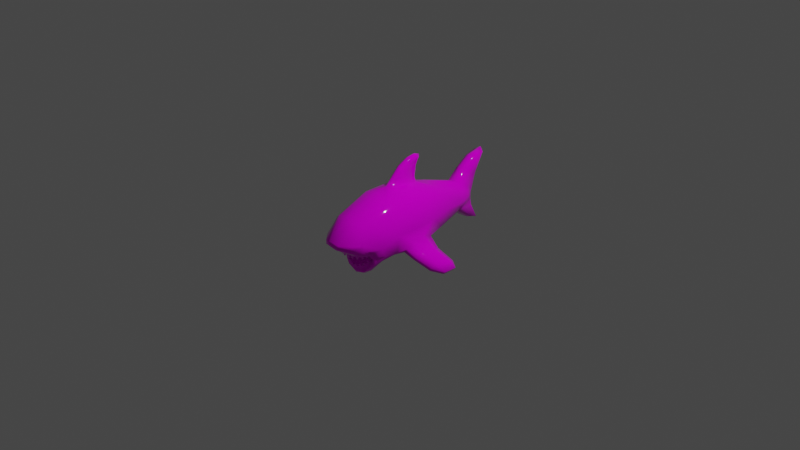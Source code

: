 # Source: shark.blend  (saved by Blender 2.91.10; exported with 4.5.12 LTS)
import bpy
from mathutils import Matrix  # noqa: F401  (used for matrix-valued properties, if any)

bpy.ops.wm.read_factory_settings(use_empty=True)
scene = bpy.context.scene
scene.name = 'Scene'

# ---- collections
col_collection = bpy.data.collections.new('Collection'); scene.collection.children.link(col_collection)

# ---- images (referenced by path relative to the original .blend; pixels are not part of the script)
import os
ASSET_DIR = os.environ.get("B2B_ASSET_DIR", "")  # directory of the original .blend (textures are referenced by path, not embedded)
HERE = os.path.dirname(os.path.abspath(__file__))  # packed textures are extracted next to this script under _unpacked/

def load_image(name, relpath, width, height, colorspace="sRGB"):
    """Load a texture the original file referenced (path relative to the .blend, or extracted next to this script)."""
    p = next((c for c in (os.path.join(HERE, relpath), os.path.join(ASSET_DIR, relpath)) if relpath and os.path.exists(c)), "")
    if p:
        img = bpy.data.images.load(p, check_existing=True)
        img.name = name
    else:  # same state as the original file: an image datablock whose file is absent (Cycles renders it pink)
        img = bpy.data.images.new(name, width, height)
        img.source = "FILE"
        img.filepath = "//" + (relpath or name)
    img.colorspace_settings.name = colorspace
    return img
img_untitled = load_image('Untitled', 'shark.png', 1024, 1024, 'sRGB')

# ---- materials (node trees are filled in below, after node groups)
mat_material = bpy.data.materials.new('Material')
mat_material.alpha_threshold = 0.0
mat_material.use_transparent_shadow = False
mat_material.line_color = (0.0, 0.0, 0.0, 1.0)
mat_dots_stroke = bpy.data.materials.new('Dots Stroke')
mat_dots_stroke.use_transparent_shadow = False

# ---- material node trees
mat_material.use_nodes = True; mat_material.node_tree.nodes.clear()
_N = mat_material.node_tree.nodes; _L = mat_material.node_tree.links
n0 = _N.new('ShaderNodeOutputMaterial'); n0.name = 'Material Output'; n0.location = (300, 300)
n1 = _N.new('ShaderNodeBsdfPrincipled'); n1.name = 'Principled BSDF'; n1.location = (10, 300)
n1.distribution = 'GGX'
n1.subsurface_method = 'BURLEY'
n1.inputs[2].default_value = 0.05909
n1.inputs[3].default_value = 1.45
n1.inputs[13].default_value = 0.1591
n1.inputs[27].default_value = (0.0, 0.0, 0.0, 1.0)
n1.inputs[28].default_value = 1.0
n2 = _N.new('ShaderNodeTexImage'); n2.name = 'Image Texture'; n2.location = (-280, 280)
n2.image = img_untitled
_L.new(n1.outputs[0], n0.inputs[0])
_L.new(n2.outputs[0], n1.inputs[0])
n0.is_active_output = True

# ---- world
world_world = bpy.data.worlds.new('World'); scene.world = world_world
world_world.use_nodes = True; world_world.node_tree.nodes.clear()
_N = world_world.node_tree.nodes; _L = world_world.node_tree.links
n0 = _N.new('ShaderNodeOutputWorld'); n0.name = 'World Output'; n0.location = (300, 300)
n1 = _N.new('ShaderNodeBackground'); n1.name = 'Background'; n1.location = (10, 300)
n1.inputs[0].default_value = (0.05088, 0.05088, 0.05088, 1.0)
_L.new(n1.outputs[0], n0.inputs[0])
n0.is_active_output = True
world_world.color = (0.05088, 0.05088, 0.05088)
world_world.use_sun_shadow = False
world_world.sun_shadow_jitter_overblur = 0.0

# ---- cameras
cam_camera = bpy.data.cameras.new('Camera')
cam_camera.clip_end = 100.0
cam_camera.ortho_scale = 7.314

# ---- lights
light_light = bpy.data.lights.new('Light', 'POINT')
light_light.transmission_factor = 0.0
light_light.energy = 1000.0
light_light.shadow_soft_size = 0.1
light_light.shadow_maximum_resolution = 0.006
light_light.use_absolute_resolution = True

# ---- meshes
me_shark = bpy.data.meshes.new('shark')
me_shark.from_pydata([(0.2564, 0.00188, 0.2702), (0.2883, 0.1969, 0.03541), (0.000161, 0.3938, 0.3076), (0.1579, 0.007161, -0.2505), (0.08118, 0.7809, -0.1466), (0.1387, 0.7833, -0.06158), (0.223, 0.392, -0.1347), (0.1329, 0.7809, 0.09497), (0.000161, 0.00188, -0.2739), (0.1456, 0.005413, 0.3628), (0.3282, 0.00188, 0.03969), (0.08218, 0.0118, 0.3899), (0.000161, 0.7707, -0.1703), (0.08039, 0.7898, 0.1625), (0.1688, 0.7821, 0.007909), (0.000161, 0.7821, 0.1808), (0.2485, 0.392, 0.03113), (0.1183, 0.3938, 0.2772), (0.000161, 0.392, -0.2312), (0.1195, 0.392, -0.204), (0.2184, 0.392, 0.2263), (0.2564, -0.3095, 0.2592), (0.2947, -0.3052, -0.1703), (0.1578, -0.3093, -0.2636), (0.000161, -0.3095, -0.2849), (0.1456, -0.3095, 0.3554), (0.3282, -0.3095, 0.0287), (0.000161, -0.3095, 0.3905), (0.1919, -0.6523, 0.1785), (0.2387, -0.4554, -0.2277), (0.1577, -0.4757, -0.3139), (0.000161, -0.4501, -0.3494), (0.1212, -0.6824, 0.2238), (0.3024, -0.5204, -0.05466), (0.000161, -0.6876, 0.2511), (0.08823, -0.8869, 0.03724), (0.000161, -0.9147, 0.06426), (0.08823, -0.8881, -0.002749), (0.000161, -0.9147, 0.01664), (0.104, -0.8058, -0.06168), (0.000161, -0.8401, -0.06182), (0.2013, -0.5457, -0.1904), (0.000161, -0.6168, -0.3281), (0.000161, -0.5566, -0.4053), (0.000161, -0.5876, -0.3895), (0.000161, -0.592, -0.3524), (0.000161, -0.5134, -0.3979), (0.19, -0.7906, 0.03116), (0.19, -0.7918, -0.008833), (0.218, -0.7153, -0.0831), (0.2281, -0.5975, -0.1125), (0.2193, -0.5368, -0.2448), (0.0864, -0.5713, -0.3733), (0.08022, -0.5372, -0.3892), (0.2232, -0.5018, -0.2371), (0.261, -0.5705, -0.07959), (0.09153, -0.4924, -0.3679), (0.2362, -0.68, -0.04433), (0.2425, -0.6709, 0.008382), (0.142, -0.5618, -0.3309), (0.1573, -0.5264, -0.3357), (0.1118, -0.7394, -0.09472), (0.1953, -0.6731, -0.1106), (0.1983, -0.5892, -0.1291), (0.000161, -0.1772, 0.405), (0.1945, -0.5384, -0.2264), (0.1074, -0.5721, -0.3224), (0.143, -0.5608, -0.2884), (0.000161, 0.1912, 0.427), (0.000161, -0.7645, -0.09482), (0.000161, -0.6142, -0.3051), (0.212, -0.5555, -0.1883), (0.000161, 0.2182, 0.3608), (0.000161, -0.1075, 0.478), (0.000161, 0.2102, 0.5451), (0.000161, 0.000384, 0.58), (0.000161, 0.2314, 0.5909), (0.000161, 0.1271, 0.6441), (0.000161, 0.2071, 0.6575), (0.000161, 0.2691, 0.6371), (0.03261, -0.1498, 0.4016), (0.03266, 0.1788, 0.427), (0.03266, 0.1987, 0.3597), (0.03261, -0.08751, 0.4709), (0.03266, 0.1968, 0.5474), (0.03261, 0.008013, 0.5691), (0.03266, 0.22, 0.593), (0.03261, 0.1229, 0.6273), (0.03173, 0.1955, 0.6395), (0.03288, 0.239, 0.6221), (0.0337, 0.02447, 0.4014), (0.000161, 1.183, 0.4603), (0.000161, 1.006, -0.00913), (0.000161, 1.114, -0.3362), (0.000161, 0.88, 0.3096), (0.000161, 1.023, 0.4115), (0.000161, 1.068, 0.2256), (0.000161, 1.019, -0.1397), (0.000161, 0.9901, -0.3041), (0.114, 0.9076, -0.004001), (0.1012, 0.9005, 0.05482), (0.05919, 1.154, 0.4233), (0.05919, 0.9885, -0.00955), (0.05919, 1.086, -0.3106), (0.05919, 0.8893, 0.2902), (0.05919, 1.027, 0.3875), (0.05919, 1.05, 0.2247), (0.05919, 1.001, -0.1458), (0.05919, 0.9876, -0.2787), (0.1005, 0.8922, -0.06201), (0.000161, 1.015, 0.04248), (0.05919, 0.997, 0.04196), (0.000161, 1.005, -0.06883), (0.05919, 0.9868, -0.07134), (0.08646, 0.8875, 0.109), (0.07507, 0.8594, -0.1364), (0.3046, -0.1207, -0.09978), (0.2921, 0.05501, -0.1049), (0.2301, 0.0535, -0.193), (0.2363, -0.1515, -0.23), (0.4408, -0.09994, -0.1973), (0.4317, 0.06858, -0.2033), (0.3682, 0.1232, -0.274), (0.3673, -0.1047, -0.3031), (0.5722, -0.02908, -0.287), (0.5914, 0.1437, -0.3146), (0.5344, 0.1684, -0.3896), (0.4969, -0.02202, -0.3929), (0.2882, -0.2017, -0.2008), (0.3294, -0.2073, -0.1493), (0.2919, 0.1638, -0.1414), (0.2252, 0.1447, -0.1774), (0.3964, -0.1595, -0.2682), (0.4192, -0.1625, -0.2333), (0.4015, 0.1563, -0.2341), (0.385, 0.1554, -0.2576), (0.5276, -0.07465, -0.3648), (0.5501, -0.07712, -0.3332), (0.5554, 0.2181, -0.3434), (0.5406, 0.217, -0.3642), (0.6043, 0.03877, -0.4121), (0.6261, 0.03694, -0.3819), (0.625, 0.1871, -0.3848), (0.6048, 0.1861, -0.4121), (0.1404, 0.2186, 0.3242), (0.2477, 0.2203, 0.2601), (0.1475, 0.1069, -0.2394), (0.1652, -0.1492, -0.2573), (0.000161, -0.1567, -0.2795), (0.000161, 0.1086, -0.2622), (0.000161, -0.7293, -0.1338), (0.000161, -0.7943, -0.09176), (0.1406, -0.5744, -0.2659), (0.1113, -0.5869, -0.2997), (0.000161, -0.7592, -0.1151), (0.1513, -0.5722, -0.3041), (0.1922, -0.6701, -0.1258), (0.1118, -0.7341, -0.115), (0.1287, -0.544, -0.2432), (0.1113, -0.584, -0.3411), (0.103, -0.5538, -0.2653), (0.000161, -0.5708, -0.2919), (0.2246, -0.5375, -0.1836), (0.2418, -0.5021, -0.1697), (0.2791, -0.4459, -0.1647), (0.207, -0.5504, -0.2357), (0.2149, -0.6023, -0.1319), (0.2077, -0.696, -0.1085), (0.1178, -0.7673, -0.09165), (0.000161, -0.5993, -0.3625), (0.1136, -0.5814, -0.2751), (0.1355, -0.5702, -0.248), (0.1824, -0.6622, -0.1351), (0.1118, -0.7055, -0.1352), (0.000161, -0.6637, -0.1243), (0.2013, -0.5142, -0.189), (0.1118, -0.6406, -0.1255), (0.000161, -0.5999, -0.06967), (0.172, -0.5283, -0.08759), (0.1023, -0.5713, -0.07534), (0.1773, -0.4768, -0.07197), (0.1787, -0.4603, -0.1886), (0.1076, -0.5199, -0.05971), (0.000161, -0.5486, -0.05405), (0.08927, -0.4725, -0.2394), (0.000161, -0.4833, -0.2735), (0.02829, -0.7072, -0.1786), (0.0214, -0.7151, -0.1657), (0.05054, -0.7162, -0.1301), (0.01884, -0.7044, -0.1652), (0.008729, -0.7023, -0.1288), (0.03868, -0.711, -0.1658), (0.01412, -0.7249, -0.1299), (0.03612, -0.7003, -0.1653), (0.04515, -0.6936, -0.129), (0.07481, -0.6955, -0.1779), (0.0688, -0.7042, -0.1649), (0.098, -0.7023, -0.1294), (0.06517, -0.6937, -0.1644), (0.05499, -0.6927, -0.1279), (0.08557, -0.6983, -0.1651), (0.06266, -0.7146, -0.1291), (0.08193, -0.6879, -0.1645), (0.09034, -0.6803, -0.1283), (0.1246, -0.6742, -0.178), (0.121, -0.684, -0.165), (0.1491, -0.6748, -0.1297), (0.1149, -0.6749, -0.1644), (0.1051, -0.6763, -0.1279), (0.1358, -0.6741, -0.1653), (0.118, -0.6957, -0.1291), (0.1297, -0.665, -0.1647), (0.1362, -0.6555, -0.1285), (0.1656, -0.648, -0.1748), (0.1653, -0.6374, -0.1619), (0.1429, -0.656, -0.1263), (0.1744, -0.6436, -0.1613), (0.1832, -0.6382, -0.1249), (0.1553, -0.6521, -0.162), (0.1639, -0.6251, -0.1261), (0.1644, -0.6583, -0.1614), (0.1621, -0.6691, -0.125), (0.184, -0.6074, -0.1687), (0.1795, -0.5978, -0.1558), (0.167, -0.6239, -0.1201), (0.1904, -0.5997, -0.1553), (0.1964, -0.591, -0.119), (0.1764, -0.6153, -0.1558), (0.1735, -0.587, -0.1201), (0.1873, -0.6172, -0.1553), (0.1899, -0.6279, -0.119), (0.01978, -0.6237, -0.2741), (0.01568, -0.6211, -0.2901), (0.0492, -0.5981, -0.3116), (0.01193, -0.6127, -0.2839), (0.006551, -0.5869, -0.311), (0.03216, -0.618, -0.2842), (0.01445, -0.6045, -0.3241), (0.02842, -0.6097, -0.278), (0.0413, -0.5805, -0.2986), (0.07521, -0.6164, -0.2552), (0.06868, -0.6139, -0.2704), (0.09557, -0.5859, -0.2951), (0.0647, -0.6063, -0.2634), (0.05227, -0.5809, -0.2885), (0.08524, -0.6088, -0.2666), (0.06067, -0.5968, -0.3032), (0.08126, -0.6012, -0.2596), (0.08717, -0.57, -0.2804), (0.1181, -0.6047, -0.2399), (0.118, -0.5985, -0.2554), (0.1496, -0.5653, -0.2597), (0.1108, -0.5928, -0.2492), (0.107, -0.5619, -0.2706), (0.131, -0.5945, -0.244), (0.1221, -0.5737, -0.2838), (0.1238, -0.5888, -0.2378), (0.1344, -0.5535, -0.2466), (0.1501, -0.584, -0.2073), (0.1532, -0.5785, -0.2228), (0.1796, -0.5408, -0.2215), (0.1439, -0.5739, -0.219), (0.1414, -0.5448, -0.2431), (0.162, -0.572, -0.2088), (0.161, -0.5545, -0.251), (0.1527, -0.5674, -0.2051), (0.1599, -0.5311, -0.2137)], [], [(20, 16, 14, 7), (6, 19, 4, 5), (3, 8, 149, 146), (2, 17, 13, 15), (19, 18, 12, 4), (144, 145, 20, 17), (25, 80, 64, 27), (17, 20, 7, 13), (117, 10, 26, 116), (16, 6, 5, 14), (22, 129, 26), (145, 1, 16, 20), (117, 130, 1, 10), (11, 80, 25, 9), (8, 3, 147, 148), (0, 9, 25, 21), (26, 129, 116), (10, 0, 21, 26), (23, 22, 29, 30), (26, 21, 28, 33), (21, 25, 32, 28), (25, 27, 34, 32), (24, 23, 30, 31), (22, 26, 33, 164), (32, 34, 36, 35), (35, 36, 38, 37), (37, 38, 40, 39), (28, 32, 35, 47), (48, 47, 35, 37), (49, 48, 37, 39), (44, 43, 53, 52), (59, 52, 53, 60), (162, 51, 54, 163), (46, 56, 53, 43), (30, 56, 46, 31), (164, 163, 54, 29), (57, 55, 33, 58), (48, 57, 58, 47), (28, 47, 58), (33, 28, 58), (48, 49, 57), (50, 55, 57, 49), (51, 162, 71, 165), (53, 56, 30, 60), (29, 54, 60, 30), (155, 165, 65, 67), (165, 71, 41, 65), (71, 166, 63, 41), (167, 168, 61, 62), (159, 155, 67, 66), (166, 167, 62, 63), (11, 90, 80), (98, 93, 103, 108), (110, 111, 102, 92), (91, 101, 106, 96), (83, 80, 90), (84, 85, 83, 81), (86, 87, 85, 84), (89, 88, 87, 86), (74, 84, 81, 68), (78, 88, 89, 79), (68, 81, 82, 72), (73, 83, 85, 75), (82, 90, 11), (76, 86, 84, 74), (64, 80, 83, 73), (77, 87, 88, 78), (75, 85, 87, 77), (79, 89, 86, 76), (17, 2, 72, 82), (82, 11, 9, 144), (81, 83, 90), (82, 81, 90), (112, 113, 107, 97), (95, 105, 101, 91), (15, 13, 104, 94), (12, 98, 108, 4), (97, 107, 103, 93), (94, 104, 105, 95), (100, 7, 14, 99), (5, 109, 99, 14), (101, 105, 106), (96, 106, 111, 110), (92, 102, 113, 112), (102, 99, 109, 113), (111, 100, 99, 102), (106, 104, 13), (105, 104, 106), (106, 13, 114), (100, 111, 114), (13, 7, 100, 114), (111, 106, 114), (115, 109, 5, 4), (108, 115, 4), (113, 109, 115, 107), (115, 108, 107), (107, 108, 103), (116, 120, 121, 117), (118, 122, 123, 119), (131, 135, 122, 118), (128, 119, 123, 132), (117, 121, 134, 130), (133, 137, 124, 120), (122, 126, 127, 123), (135, 139, 126, 122), (132, 123, 127, 136), (121, 125, 138, 134), (137, 141, 124), (120, 124, 125, 121), (125, 142, 138), (126, 143, 140, 127), (124, 141, 142, 125), (139, 143, 126), (136, 127, 140), (130, 134, 135, 131), (133, 129, 128, 132), (134, 138, 139, 135), (137, 133, 132, 136), (143, 139, 138, 142), (141, 137, 136, 140), (140, 143, 142, 141), (129, 133, 120, 116), (6, 16, 1, 130), (9, 0, 145, 144), (17, 82, 144), (0, 10, 1, 145), (130, 131, 6), (19, 6, 131, 146), (146, 131, 118, 3), (129, 22, 128), (119, 147, 3, 118), (147, 119, 128, 23), (148, 147, 23, 24), (146, 149, 18, 19), (23, 128, 22), (59, 51, 165, 155), (62, 61, 157, 156), (45, 66, 153, 42), (61, 69, 154, 157), (42, 153, 170, 70), (52, 59, 155, 159), (170, 171, 158, 160), (70, 170, 160, 161), (49, 39, 168, 167), (44, 52, 159, 169), (33, 55, 163, 164), (50, 162, 163, 55), (29, 22, 164), (50, 49, 167, 166), (162, 50, 166, 71), (168, 151, 69, 61), (169, 159, 66, 45), (39, 40, 151, 168), (60, 54, 51, 59), (66, 67, 152, 153), (153, 152, 171, 170), (67, 65, 41, 152), (156, 157, 173, 172), (157, 154, 150, 173), (172, 173, 176, 63), (173, 150, 174, 176), (63, 176, 179, 178), (176, 174, 177, 179), (63, 62, 156), (172, 63, 156), (152, 41, 171), (158, 171, 41, 175), (41, 63, 178, 175), (180, 181, 175, 178), (182, 180, 178, 179), (183, 182, 179, 177), (158, 175, 181, 184), (160, 158, 184), (161, 160, 184, 185), (181, 180, 182, 184), (183, 185, 184, 182), (186, 187, 189), (186, 189, 193), (186, 193, 191), (186, 191, 187), (189, 187, 192, 190), (191, 193, 194, 188), (195, 196, 198), (187, 191, 188, 192), (193, 189, 190, 194), (195, 198, 202), (195, 202, 200), (195, 200, 196), (198, 196, 201, 199), (200, 202, 203, 197), (196, 200, 197, 201), (202, 198, 199, 203), (204, 205, 207), (204, 207, 211), (204, 211, 209), (204, 209, 205), (207, 205, 210, 208), (209, 211, 212, 206), (205, 209, 206, 210), (211, 207, 208, 212), (213, 214, 216), (213, 216, 220), (213, 220, 218), (213, 218, 214), (216, 214, 219, 217), (218, 220, 221, 215), (214, 218, 215, 219), (220, 216, 217, 221), (222, 223, 225), (222, 225, 229), (222, 229, 227), (222, 227, 223), (225, 223, 228, 226), (227, 229, 230, 224), (223, 227, 224, 228), (229, 225, 226, 230), (231, 232, 234), (231, 234, 238), (231, 238, 236), (231, 236, 232), (234, 232, 237, 235), (236, 238, 239, 233), (240, 241, 243), (232, 236, 233, 237), (238, 234, 235, 239), (240, 243, 247), (240, 247, 245), (240, 245, 241), (243, 241, 246, 244), (245, 247, 248, 242), (241, 245, 242, 246), (247, 243, 244, 248), (249, 250, 252), (249, 252, 256), (249, 256, 254), (249, 254, 250), (252, 250, 255, 253), (254, 256, 257, 251), (250, 254, 251, 255), (256, 252, 253, 257), (258, 259, 261), (258, 261, 265), (258, 265, 263), (258, 263, 259), (261, 259, 264, 262), (263, 265, 266, 260), (259, 263, 260, 264), (265, 261, 262, 266)])
me_shark.polygons.foreach_set('use_smooth', [True] * 248)
_uv = me_shark.uv_layers.new(name='UVMap')
_uv.uv.foreach_set('vector', [0.5818, 0.8209, 0.5755, 0.7367, 0.76, 0.7112, 0.7696, 0.7562, 0.5705, 0.6636, 0.5752, 0.6105, 0.7624, 0.6245, 0.7608, 0.6748, 0.4081, 0.6067, 0.4084, 0.5361, 0.4568, 0.5397, 0.4515, 0.605, 0.6138, 0.9175, 0.596, 0.8655, 0.7865, 0.7973, 0.787, 0.8397, 0.5752, 0.6105, 0.5818, 0.5562, 0.7551, 0.5848, 0.7624, 0.6245, 0.5203, 0.8866, 0.5105, 0.836, 0.5818, 0.8209, 0.596, 0.8655, 0.302, 0.9142, 0.369, 0.9644, 0.3565, 0.9785, 0.2977, 0.976, 0.596, 0.8655, 0.5818, 0.8209, 0.7696, 0.7562, 0.7865, 0.7973, 0.431, 0.6914, 0.4128, 0.7526, 0.2896, 0.7606, 0.3583, 0.7002, 0.5755, 0.7367, 0.5705, 0.6636, 0.7608, 0.6748, 0.76, 0.7112, 0.2796, 0.6795, 0.3199, 0.6886, 0.2896, 0.7606, 0.5105, 0.836, 0.4925, 0.7453, 0.5755, 0.7367, 0.5818, 0.8209, 0.431, 0.6914, 0.474, 0.677, 0.4925, 0.7453, 0.4128, 0.7526, 0.438, 0.9371, 0.369, 0.9644, 0.302, 0.9142, 0.4317, 0.9083, 0.4084, 0.5361, 0.4081, 0.6067, 0.3409, 0.6084, 0.3365, 0.5352, 0.4238, 0.8491, 0.4317, 0.9083, 0.302, 0.9142, 0.3004, 0.8552, 0.2896, 0.7606, 0.3199, 0.6886, 0.3583, 0.7002, 0.4128, 0.7526, 0.4238, 0.8491, 0.3004, 0.8552, 0.2896, 0.7606, 0.2694, 0.6083, 0.2796, 0.6795, 0.2088, 0.6567, 0.1927, 0.6054, 0.2896, 0.7606, 0.3004, 0.8552, 0.1635, 0.8523, 0.1995, 0.7421, 0.3004, 0.8552, 0.302, 0.9142, 0.1488, 0.8842, 0.1635, 0.8523, 0.302, 0.9142, 0.2977, 0.976, 0.1298, 0.9341, 0.1488, 0.8842, 0.2673, 0.5371, 0.2694, 0.6083, 0.1927, 0.6054, 0.1986, 0.5358, 0.2796, 0.6795, 0.2896, 0.7606, 0.1995, 0.7421, 0.2195, 0.6882, 0.1488, 0.8842, 0.1298, 0.9341, 0.02572, 0.8612, 0.05526, 0.835, 0.05526, 0.835, 0.02572, 0.8612, 0.01695, 0.8414, 0.04937, 0.8212, 0.04937, 0.8212, 0.01695, 0.8414, 0.0123, 0.7913, 0.05846, 0.7836, 0.1635, 0.8523, 0.1488, 0.8842, 0.05526, 0.835, 0.1009, 0.8123, 0.09484, 0.7987, 0.1009, 0.8123, 0.05526, 0.835, 0.04937, 0.8212, 0.1112, 0.762, 0.09484, 0.7987, 0.04937, 0.8212, 0.05846, 0.7836, 0.1275, 0.5462, 0.1415, 0.5395, 0.1582, 0.5696, 0.1462, 0.577, 0.1541, 0.6028, 0.1462, 0.577, 0.1582, 0.5696, 0.1699, 0.6032, 0.1692, 0.6787, 0.1706, 0.6495, 0.1867, 0.6522, 0.1889, 0.6845, 0.1614, 0.5352, 0.1771, 0.5729, 0.1582, 0.5696, 0.1415, 0.5395, 0.1927, 0.6054, 0.1771, 0.5729, 0.1614, 0.5352, 0.1986, 0.5358, 0.2195, 0.6882, 0.1889, 0.6845, 0.1867, 0.6522, 0.2088, 0.6567, 0.1314, 0.7689, 0.1704, 0.7361, 0.1995, 0.7421, 0.143, 0.7865, 0.09484, 0.7987, 0.1314, 0.7689, 0.143, 0.7865, 0.1009, 0.8123, 0.1635, 0.8523, 0.1009, 0.8123, 0.143, 0.7865, 0.1995, 0.7421, 0.1635, 0.8523, 0.143, 0.7865, 0.09484, 0.7987, 0.1112, 0.762, 0.1314, 0.7689, 0.1477, 0.7232, 0.1704, 0.7361, 0.1314, 0.7689, 0.1112, 0.762, 0.1706, 0.6495, 0.1692, 0.6787, 0.1583, 0.6761, 0.1618, 0.6518, 0.1582, 0.5696, 0.1771, 0.5729, 0.1927, 0.6054, 0.1699, 0.6032, 0.2088, 0.6567, 0.1867, 0.6522, 0.1699, 0.6032, 0.1927, 0.6054, 0.1494, 0.6142, 0.1618, 0.6518, 0.1537, 0.6544, 0.1429, 0.62, 0.1618, 0.6518, 0.1583, 0.6761, 0.1524, 0.6707, 0.1537, 0.6544, 0.1583, 0.6761, 0.1395, 0.714, 0.1339, 0.7052, 0.1524, 0.6707, 0.1101, 0.7491, 0.06751, 0.7651, 0.06824, 0.753, 0.1105, 0.7388, 0.1424, 0.5929, 0.1494, 0.6142, 0.1429, 0.62, 0.1359, 0.5994, 0.1395, 0.714, 0.1101, 0.7491, 0.1105, 0.7388, 0.1339, 0.7052, 0.4222, 0.3774, 0.4432, 0.3702, 0.4439, 0.4446, 0.8576, 0.5443, 0.9081, 0.5489, 0.8878, 0.5647, 0.8584, 0.5711, 0.9042, 0.7033, 0.8775, 0.7118, 0.8702, 0.6877, 0.8975, 0.6822, 0.9906, 0.8594, 0.964, 0.848, 0.9197, 0.7873, 0.9443, 0.7763, 0.4721, 0.4187, 0.4439, 0.4446, 0.4432, 0.3702, 0.5122, 0.2995, 0.5127, 0.3792, 0.4721, 0.4187, 0.4563, 0.3006, 0.5344, 0.2947, 0.541, 0.3358, 0.5127, 0.3792, 0.5122, 0.2995, 0.5477, 0.2913, 0.5505, 0.3083, 0.541, 0.3358, 0.5344, 0.2947, 0.5111, 0.2836, 0.5122, 0.2995, 0.4563, 0.3006, 0.4578, 0.2855, 0.5664, 0.3047, 0.5505, 0.3083, 0.5477, 0.2913, 0.5597, 0.2768, 0.4578, 0.2855, 0.4563, 0.3006, 0.427, 0.2926, 0.429, 0.2768, 0.4803, 0.4325, 0.4721, 0.4187, 0.5127, 0.3792, 0.5242, 0.3885, 0.427, 0.2926, 0.4432, 0.3702, 0.4222, 0.3774, 0.5335, 0.2794, 0.5344, 0.2947, 0.5122, 0.2995, 0.5111, 0.2836, 0.4501, 0.461, 0.4439, 0.4446, 0.4721, 0.4187, 0.4803, 0.4325, 0.5564, 0.3386, 0.541, 0.3358, 0.5505, 0.3083, 0.5664, 0.3047, 0.5242, 0.3885, 0.5127, 0.3792, 0.541, 0.3358, 0.5564, 0.3386, 0.5597, 0.2768, 0.5477, 0.2913, 0.5344, 0.2947, 0.5335, 0.2794, 0.596, 0.8655, 0.6138, 0.9175, 0.5376, 0.9478, 0.5245, 0.937, 0.5245, 0.937, 0.438, 0.9371, 0.4317, 0.9083, 0.5203, 0.8866, 0.4563, 0.3006, 0.4721, 0.4187, 0.4432, 0.3702, 0.427, 0.2926, 0.4563, 0.3006, 0.4432, 0.3702, 0.8935, 0.6574, 0.8658, 0.6586, 0.8681, 0.6235, 0.8948, 0.6271, 0.9287, 0.8783, 0.9257, 0.8524, 0.964, 0.848, 0.9906, 0.8594, 0.787, 0.8397, 0.7865, 0.7973, 0.8606, 0.8355, 0.8557, 0.8627, 0.7551, 0.5848, 0.8576, 0.5443, 0.8584, 0.5711, 0.7624, 0.6245, 0.8948, 0.6271, 0.8681, 0.6235, 0.8878, 0.5647, 0.9081, 0.5489, 0.8557, 0.8627, 0.8606, 0.8355, 0.9257, 0.8524, 0.9287, 0.8783, 0.8278, 0.727, 0.7696, 0.7562, 0.76, 0.7112, 0.8241, 0.6974, 0.7608, 0.6748, 0.8166, 0.6686, 0.8241, 0.6974, 0.76, 0.7112, 0.964, 0.848, 0.9257, 0.8524, 0.9197, 0.7873, 0.9443, 0.7763, 0.9197, 0.7873, 0.8775, 0.7118, 0.9042, 0.7033, 0.8975, 0.6822, 0.8702, 0.6877, 0.8658, 0.6586, 0.8935, 0.6574, 0.8702, 0.6877, 0.8241, 0.6974, 0.8166, 0.6686, 0.8658, 0.6586, 0.8775, 0.7118, 0.8278, 0.727, 0.8241, 0.6974, 0.8702, 0.6877, 0.9197, 0.7873, 0.8606, 0.8355, 0.7865, 0.7973, 0.9257, 0.8524, 0.8606, 0.8355, 0.9197, 0.7873, 0.9197, 0.7873, 0.7865, 0.7973, 0.829, 0.7561, 0.8278, 0.727, 0.8775, 0.7118, 0.829, 0.7561, 0.7865, 0.7973, 0.7696, 0.7562, 0.8278, 0.727, 0.829, 0.7561, 0.8775, 0.7118, 0.9197, 0.7873, 0.829, 0.7561, 0.8009, 0.6301, 0.8166, 0.6686, 0.7608, 0.6748, 0.7624, 0.6245, 0.8584, 0.5711, 0.8009, 0.6301, 0.7624, 0.6245, 0.8658, 0.6586, 0.8166, 0.6686, 0.8009, 0.6301, 0.8681, 0.6235, 0.8009, 0.6301, 0.8584, 0.5711, 0.8681, 0.6235, 0.8681, 0.6235, 0.8584, 0.5711, 0.8878, 0.5647, 0.2511, 0.4856, 0.2297, 0.4158, 0.2965, 0.3846, 0.3239, 0.4553, 0.05567, 0.4492, 0.06243, 0.3717, 0.1533, 0.415, 0.1421, 0.4824, 0.01723, 0.4347, 0.04819, 0.361, 0.06243, 0.3717, 0.05567, 0.4492, 0.1763, 0.4812, 0.1421, 0.4824, 0.1533, 0.415, 0.1821, 0.4238, 0.3239, 0.4553, 0.2965, 0.3846, 0.3368, 0.3663, 0.365, 0.425, 0.1996, 0.4255, 0.1995, 0.3465, 0.2293, 0.3452, 0.2297, 0.4158, 0.06243, 0.3717, 0.09407, 0.2862, 0.1545, 0.3401, 0.1533, 0.415, 0.04819, 0.361, 0.07199, 0.2764, 0.09407, 0.2862, 0.06243, 0.3717, 0.1821, 0.4238, 0.1533, 0.415, 0.1545, 0.3401, 0.1825, 0.3456, 0.2965, 0.3846, 0.2771, 0.3028, 0.3057, 0.2885, 0.3368, 0.3663, 0.1995, 0.3465, 0.2306, 0.2992, 0.2293, 0.3452, 0.2297, 0.4158, 0.2293, 0.3452, 0.2771, 0.3028, 0.2965, 0.3846, 0.2771, 0.3028, 0.2784, 0.2655, 0.3057, 0.2885, 0.09407, 0.2862, 0.103, 0.2543, 0.1589, 0.2876, 0.1545, 0.3401, 0.2293, 0.3452, 0.2306, 0.2992, 0.2784, 0.2655, 0.2771, 0.3028, 0.07199, 0.2764, 0.103, 0.2543, 0.09407, 0.2862, 0.1825, 0.3456, 0.1545, 0.3401, 0.1589, 0.2876, 0.365, 0.425, 0.3368, 0.3663, 0.3481, 0.3606, 0.3998, 0.4217, 0.1996, 0.4255, 0.2058, 0.4814, 0.1763, 0.4812, 0.1821, 0.4238, 0.3368, 0.3663, 0.3057, 0.2885, 0.3144, 0.2828, 0.3481, 0.3606, 0.1995, 0.3465, 0.1996, 0.4255, 0.1821, 0.4238, 0.1825, 0.3456, 0.29, 0.2546, 0.3144, 0.2828, 0.3057, 0.2885, 0.2784, 0.2655, 0.2306, 0.2992, 0.1995, 0.3465, 0.1855, 0.3366, 0.2206, 0.2883, 0.2206, 0.2883, 0.2702, 0.2543, 0.2784, 0.2655, 0.2306, 0.2992, 0.2058, 0.4814, 0.1996, 0.4255, 0.2297, 0.4158, 0.2511, 0.4856, 0.5705, 0.6636, 0.5755, 0.7367, 0.4925, 0.7453, 0.474, 0.677, 0.4317, 0.9083, 0.4238, 0.8491, 0.5105, 0.836, 0.5203, 0.8866, 0.596, 0.8655, 0.5245, 0.937, 0.5203, 0.8866, 0.4238, 0.8491, 0.4128, 0.7526, 0.4925, 0.7453, 0.5105, 0.836, 0.474, 0.677, 0.4676, 0.6468, 0.5705, 0.6636, 0.5752, 0.6105, 0.5705, 0.6636, 0.4676, 0.6468, 0.4515, 0.605, 0.4515, 0.605, 0.4676, 0.6468, 0.4287, 0.6457, 0.4081, 0.6067, 0.3199, 0.6886, 0.2796, 0.6795, 0.3198, 0.6642, 0.3404, 0.6405, 0.3409, 0.6084, 0.4081, 0.6067, 0.4287, 0.6457, 0.3409, 0.6084, 0.3404, 0.6405, 0.3198, 0.6642, 0.2694, 0.6083, 0.3365, 0.5352, 0.3409, 0.6084, 0.2694, 0.6083, 0.2673, 0.5371, 0.4515, 0.605, 0.4568, 0.5397, 0.5818, 0.5562, 0.5752, 0.6105, 0.2694, 0.6083, 0.3198, 0.6642, 0.2796, 0.6795, 0.1541, 0.6028, 0.1706, 0.6495, 0.1618, 0.6518, 0.1494, 0.6142, 0.2655, 0.1348, 0.2727, 0.09195, 0.28, 0.09666, 0.2721, 0.1352, 0.1459, 0.1855, 0.1935, 0.1726, 0.1992, 0.183, 0.1507, 0.1999, 0.2727, 0.09195, 0.3009, 0.05228, 0.3079, 0.05783, 0.28, 0.09666, 0.1507, 0.1999, 0.1992, 0.183, 0.2073, 0.1907, 0.1566, 0.2083, 0.1462, 0.577, 0.1541, 0.6028, 0.1494, 0.6142, 0.1424, 0.5929, 0.2073, 0.1907, 0.2235, 0.1926, 0.2261, 0.2042, 0.2107, 0.2044, 0.1566, 0.2083, 0.2073, 0.1907, 0.2107, 0.2044, 0.1682, 0.2233, 0.1112, 0.762, 0.05846, 0.7836, 0.06751, 0.7651, 0.1101, 0.7491, 0.1275, 0.5462, 0.1462, 0.577, 0.1424, 0.5929, 0.1173, 0.5541, 0.1995, 0.7421, 0.1704, 0.7361, 0.1889, 0.6845, 0.2195, 0.6882, 0.1477, 0.7232, 0.1692, 0.6787, 0.1889, 0.6845, 0.1704, 0.7361, 0.2088, 0.6567, 0.2796, 0.6795, 0.2195, 0.6882, 0.1477, 0.7232, 0.1112, 0.762, 0.1101, 0.7491, 0.1395, 0.714, 0.1692, 0.6787, 0.1477, 0.7232, 0.1395, 0.714, 0.1583, 0.6761, 0.06751, 0.7651, 0.01551, 0.7667, 0.01813, 0.7538, 0.06824, 0.753, 0.1173, 0.5541, 0.1424, 0.5929, 0.1359, 0.5994, 0.1137, 0.558, 0.05846, 0.7836, 0.0123, 0.7913, 0.01551, 0.7667, 0.06751, 0.7651, 0.1699, 0.6032, 0.1867, 0.6522, 0.1706, 0.6495, 0.1541, 0.6028, 0.1935, 0.1726, 0.2157, 0.1743, 0.2195, 0.1855, 0.1992, 0.183, 0.1992, 0.183, 0.2195, 0.1855, 0.2235, 0.1926, 0.2073, 0.1907, 0.2157, 0.1743, 0.2521, 0.1793, 0.2631, 0.1912, 0.2195, 0.1855, 0.2721, 0.1352, 0.28, 0.09666, 0.2898, 0.1071, 0.2779, 0.1359, 0.28, 0.09666, 0.3079, 0.05783, 0.3186, 0.06909, 0.2898, 0.1071, 0.2779, 0.1359, 0.2898, 0.1071, 0.3058, 0.1289, 0.2831, 0.165, 0.2898, 0.1071, 0.3186, 0.06909, 0.3376, 0.09161, 0.3058, 0.1289, 0.2831, 0.165, 0.3058, 0.1289, 0.331, 0.1556, 0.3105, 0.1855, 0.3058, 0.1289, 0.3376, 0.09161, 0.3615, 0.1199, 0.331, 0.1556, 0.2831, 0.165, 0.2655, 0.1348, 0.2721, 0.1352, 0.2779, 0.1359, 0.2831, 0.165, 0.2721, 0.1352, 0.2195, 0.1855, 0.2631, 0.1912, 0.2235, 0.1926, 0.2261, 0.2042, 0.2235, 0.1926, 0.2631, 0.1912, 0.2678, 0.2041, 0.2631, 0.1912, 0.2831, 0.165, 0.3105, 0.1855, 0.2678, 0.2041, 0.1154, 0.1223, 0.1427, 0.1204, 0.1494, 0.142, 0.1009, 0.1436, 0.09382, 0.1002, 0.1154, 0.1223, 0.1009, 0.1436, 0.06522, 0.1049, 0.07584, 0.04927, 0.09382, 0.1002, 0.06522, 0.1049, 0.04746, 0.05142, 0.1869, 0.1185, 0.1494, 0.142, 0.1427, 0.1204, 0.1634, 0.0888, 0.1993, 0.1065, 0.1869, 0.1185, 0.1634, 0.0888, 0.2227, 0.06048, 0.1993, 0.1065, 0.1634, 0.0888, 0.1812, 0.04927, 0.1427, 0.1204, 0.1154, 0.1223, 0.09382, 0.1002, 0.1634, 0.0888, 0.07584, 0.04927, 0.1812, 0.04927, 0.1634, 0.0888, 0.09382, 0.1002, 0.6293, 0.0981, 0.6305, 0.09751, 0.6302, 0.09886, 0.6293, 0.0981, 0.6302, 0.09886, 0.6274, 0.09925, 0.6293, 0.0981, 0.6274, 0.09925, 0.6279, 0.09672, 0.6293, 0.0981, 0.6279, 0.09672, 0.6305, 0.09751, 0.6302, 0.09886, 0.6305, 0.09751, 0.6442, 0.08768, 0.6441, 0.1087, 0.6279, 0.09672, 0.6274, 0.09925, 0.6122, 0.1088, 0.6117, 0.08768, 0.6293, 0.07671, 0.6305, 0.07611, 0.6302, 0.07747, 0.6305, 0.09751, 0.6279, 0.09672, 0.6117, 0.08768, 0.6442, 0.08768, 0.6274, 0.09925, 0.6302, 0.09886, 0.6441, 0.1087, 0.6122, 0.1088, 0.6293, 0.07671, 0.6302, 0.07747, 0.6274, 0.07786, 0.6293, 0.07671, 0.6274, 0.07786, 0.6279, 0.07533, 0.6293, 0.07671, 0.6279, 0.07533, 0.6305, 0.07611, 0.6302, 0.07747, 0.6305, 0.07611, 0.6442, 0.06629, 0.6441, 0.08734, 0.6279, 0.07533, 0.6274, 0.07786, 0.6122, 0.08736, 0.6117, 0.06629, 0.6305, 0.07611, 0.6279, 0.07533, 0.6117, 0.06629, 0.6442, 0.06629, 0.6274, 0.07786, 0.6302, 0.07747, 0.6441, 0.08734, 0.6122, 0.08736, 0.5966, 0.07671, 0.5978, 0.07611, 0.5974, 0.07747, 0.5966, 0.07671, 0.5974, 0.07747, 0.5947, 0.07786, 0.5966, 0.07671, 0.5947, 0.07786, 0.5952, 0.07533, 0.5966, 0.07671, 0.5952, 0.07533, 0.5978, 0.07611, 0.5974, 0.07747, 0.5978, 0.07611, 0.6114, 0.06629, 0.6114, 0.08734, 0.5952, 0.07533, 0.5947, 0.07786, 0.5794, 0.08736, 0.579, 0.06629, 0.5978, 0.07611, 0.5952, 0.07533, 0.579, 0.06629, 0.6114, 0.06629, 0.5947, 0.07786, 0.5974, 0.07747, 0.6114, 0.08734, 0.5794, 0.08736, 0.6297, 0.1195, 0.6309, 0.1189, 0.6306, 0.1203, 0.6297, 0.1195, 0.6306, 0.1203, 0.6278, 0.1207, 0.6297, 0.1195, 0.6278, 0.1207, 0.6283, 0.1181, 0.6297, 0.1195, 0.6283, 0.1181, 0.6309, 0.1189, 0.6306, 0.1203, 0.6309, 0.1189, 0.6445, 0.1091, 0.6445, 0.1301, 0.6283, 0.1181, 0.6278, 0.1207, 0.6126, 0.1301, 0.6121, 0.1091, 0.6309, 0.1189, 0.6283, 0.1181, 0.6121, 0.1091, 0.6445, 0.1091, 0.6278, 0.1207, 0.6306, 0.1203, 0.6445, 0.1301, 0.6126, 0.1301, 0.6621, 0.0981, 0.6633, 0.09751, 0.6629, 0.09886, 0.6621, 0.0981, 0.6629, 0.09886, 0.6602, 0.09925, 0.6621, 0.0981, 0.6602, 0.09925, 0.6607, 0.09672, 0.6621, 0.0981, 0.6607, 0.09672, 0.6633, 0.09751, 0.6629, 0.09886, 0.6633, 0.09751, 0.6769, 0.08768, 0.6768, 0.1087, 0.6607, 0.09672, 0.6602, 0.09925, 0.6449, 0.1088, 0.6445, 0.08768, 0.6633, 0.09751, 0.6607, 0.09672, 0.6445, 0.08768, 0.6769, 0.08768, 0.6602, 0.09925, 0.6629, 0.09886, 0.6768, 0.1087, 0.6449, 0.1088, 0.6293, 0.05531, 0.6305, 0.05472, 0.6302, 0.05607, 0.6293, 0.05531, 0.6302, 0.05607, 0.6274, 0.05646, 0.6293, 0.05531, 0.6274, 0.05646, 0.6279, 0.05393, 0.6293, 0.05531, 0.6279, 0.05393, 0.6305, 0.05472, 0.6302, 0.05607, 0.6305, 0.05472, 0.6442, 0.04489, 0.6441, 0.06594, 0.6279, 0.05393, 0.6274, 0.05646, 0.6122, 0.06596, 0.6117, 0.04489, 0.5966, 0.05531, 0.5978, 0.05472, 0.5974, 0.05607, 0.6305, 0.05472, 0.6279, 0.05393, 0.6117, 0.04489, 0.6442, 0.04489, 0.6274, 0.05646, 0.6302, 0.05607, 0.6441, 0.06594, 0.6122, 0.06596, 0.5966, 0.05531, 0.5974, 0.05607, 0.5947, 0.05646, 0.5966, 0.05531, 0.5947, 0.05646, 0.5952, 0.05393, 0.5966, 0.05531, 0.5952, 0.05393, 0.5978, 0.05472, 0.5974, 0.05607, 0.5978, 0.05472, 0.6114, 0.04489, 0.6114, 0.06594, 0.5952, 0.05393, 0.5947, 0.05646, 0.5794, 0.06596, 0.579, 0.04489, 0.5978, 0.05472, 0.5952, 0.05393, 0.579, 0.04489, 0.6114, 0.04489, 0.5947, 0.05646, 0.5974, 0.05607, 0.6114, 0.06594, 0.5794, 0.06596, 0.5966, 0.0981, 0.5978, 0.09751, 0.5974, 0.09886, 0.5966, 0.0981, 0.5974, 0.09886, 0.5947, 0.09925, 0.5966, 0.0981, 0.5947, 0.09925, 0.5952, 0.09672, 0.5966, 0.0981, 0.5952, 0.09672, 0.5978, 0.09751, 0.5974, 0.09886, 0.5978, 0.09751, 0.6114, 0.08768, 0.6114, 0.1087, 0.5952, 0.09672, 0.5947, 0.09925, 0.5794, 0.1088, 0.579, 0.08768, 0.5978, 0.09751, 0.5952, 0.09672, 0.579, 0.08768, 0.6114, 0.08768, 0.5947, 0.09925, 0.5974, 0.09886, 0.6114, 0.1087, 0.5794, 0.1088, 0.5941, 0.1192, 0.593, 0.1199, 0.5932, 0.1186, 0.5941, 0.1192, 0.5932, 0.1186, 0.5956, 0.118, 0.5941, 0.1192, 0.5956, 0.118, 0.596, 0.1206, 0.5941, 0.1192, 0.596, 0.1206, 0.593, 0.1199, 0.5932, 0.1186, 0.593, 0.1199, 0.5796, 0.1301, 0.579, 0.1091, 0.596, 0.1206, 0.5956, 0.118, 0.6118, 0.1091, 0.6112, 0.1301, 0.593, 0.1199, 0.596, 0.1206, 0.6112, 0.1301, 0.5796, 0.1301, 0.5956, 0.118, 0.5932, 0.1186, 0.579, 0.1091, 0.6118, 0.1091])
me_shark.materials.append(mat_material)
me_shark.use_remesh_preserve_volume = False
me_shark.use_remesh_preserve_attributes = False
me_shark.use_mirror_vertex_groups = False
me_shark.update()

# ---- objects
ob_shark = bpy.data.objects.new('shark', me_shark)
ob_light = bpy.data.objects.new('Light', light_light)
ob_camera = bpy.data.objects.new('Camera', cam_camera)
ob_gpencil = bpy.data.objects.new('GPencil', None)

# ---- transforms, parenting, visibility, modifiers, constraints
ob_shark.location = (0.0, 0.0, 0.0)
ob_shark.lock_rotations_4d = False
ob_shark.empty_display_type = 'ARROWS'
ob_shark.lineart.crease_threshold = 0.0
_m = ob_shark.modifiers.new('Mirror', 'MIRROR')
ob_light.location = (4.076, 1.005, 5.904)
ob_light.rotation_euler = (0.6503, 0.05522, 1.866)
ob_light.lock_rotations_4d = False
ob_light.empty_display_type = 'ARROWS'
ob_light.color = (0.0, 0.0, 0.0, 0.0)
ob_light.lineart.crease_threshold = 0.0
ob_camera.location = (7.359, -6.926, 4.958)
ob_camera.rotation_euler = (1.109, 0.0, 0.8149)
ob_camera.lock_rotations_4d = False
ob_camera.empty_display_type = 'ARROWS'
ob_camera.color = (0.0, 0.0, 0.0, 0.0)
ob_camera.display_type = 'WIRE'
ob_camera.lineart.crease_threshold = 0.0
ob_gpencil.location = (0.0, 0.0, 0.0)
ob_gpencil.empty_image_offset = (0.0, 0.0)
ob_gpencil.color = (0.0, 0.0, 0.0, 1.0)
ob_gpencil.use_grease_pencil_lights = True
ob_gpencil.lineart.crease_threshold = 0.0

# ---- collection membership
col_collection.objects.link(ob_shark)
col_collection.objects.link(ob_light)
col_collection.objects.link(ob_camera)
col_collection.objects.link(ob_gpencil)

# ---- scene / render settings (as saved in the file)
scene.camera = ob_camera
scene.frame_start = 1; scene.frame_end = 250; scene.frame_set(1)
scene.render.engine = 'BLENDER_EEVEE_NEXT'
scene.cycles.use_denoising = False
scene.cycles.samples = 128
scene.cycles.sampling_pattern = 'TABULATED_SOBOL'
scene.cycles.use_adaptive_sampling = False
scene.cycles.use_light_tree = False
scene.view_settings.view_transform = 'Filmic'
bpy.context.view_layer.update()

